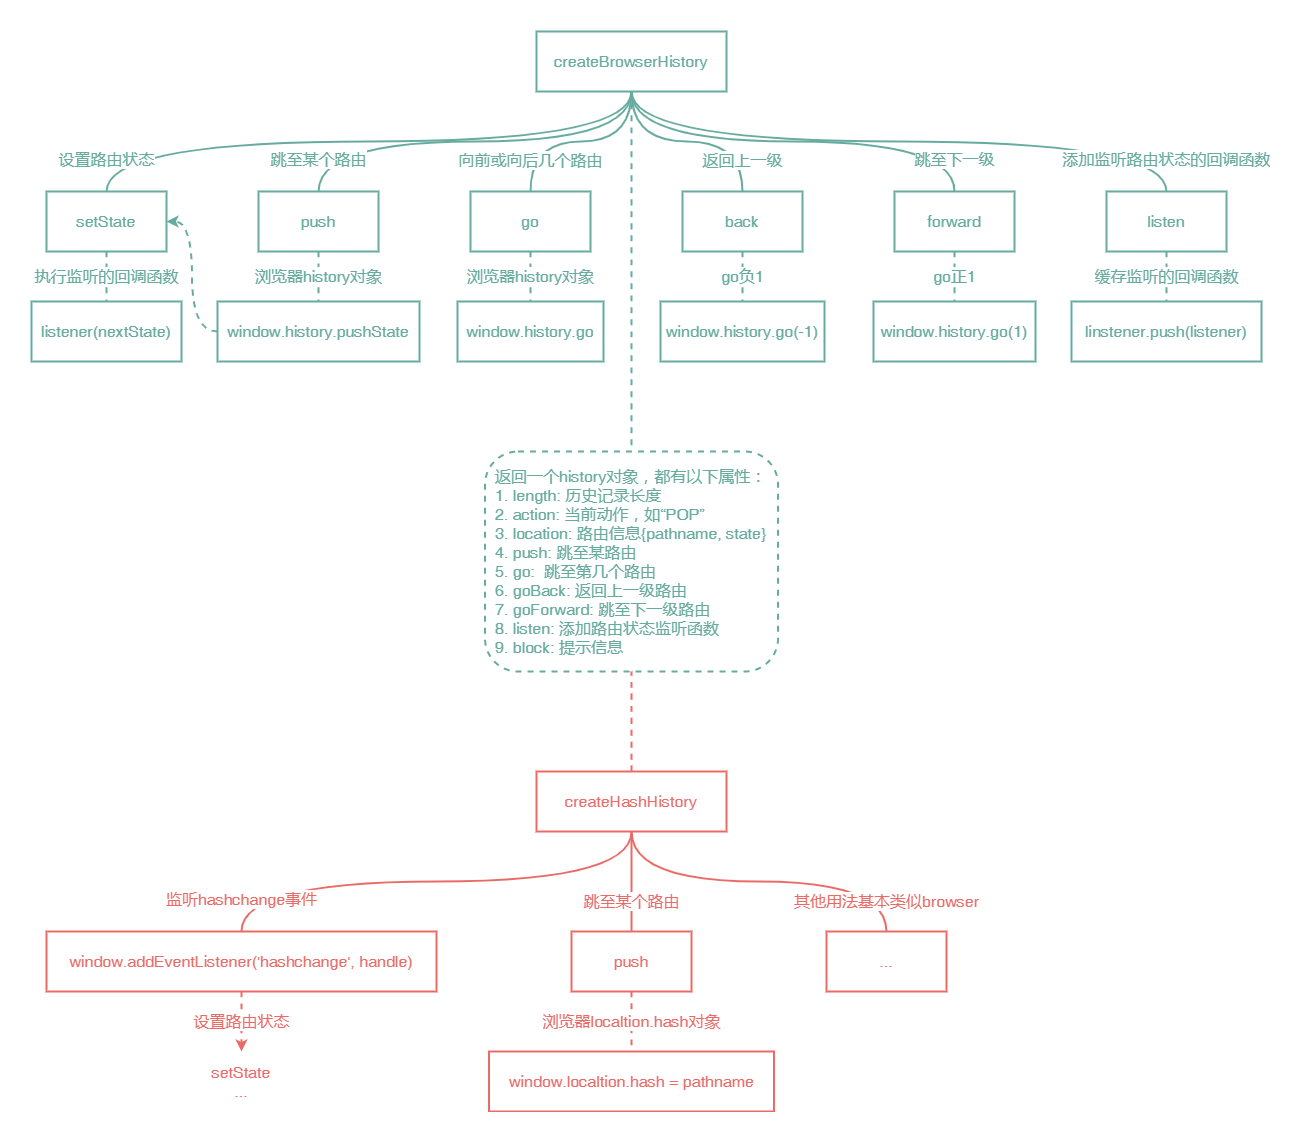

The diagram above was exported from draw.io. Its source (the exported page's mxGraphModel, read from the mxfile embedded in the PNG):
<mxGraphModel dx="1086" dy="807" grid="1" gridSize="10" guides="1" tooltips="1" connect="1" arrows="1" fold="1" page="1" pageScale="1" pageWidth="5000" pageHeight="5000" background="#ffffff" math="0" shadow="0">
  <root>
    <mxCell id="0" />
    <mxCell id="1" parent="0" />
    <mxCell id="qCBfBYODVzC-KTPD-O6V-2" value="设置路由状态" style="edgeStyle=orthogonalEdgeStyle;rounded=0;orthogonalLoop=1;jettySize=auto;html=1;exitX=0.5;exitY=1;exitDx=0;exitDy=0;fontSize=16;curved=1;endArrow=none;endFill=0;strokeWidth=2;strokeColor=#67AB9F;fontColor=#67AB9F;" parent="1" source="qCBfBYODVzC-KTPD-O6V-1" target="qCBfBYODVzC-KTPD-O6V-3" edge="1">
      <mxGeometry x="0.8985" relative="1" as="geometry">
        <mxPoint x="185" y="230" as="targetPoint" />
        <mxPoint as="offset" />
      </mxGeometry>
    </mxCell>
    <mxCell id="qCBfBYODVzC-KTPD-O6V-4" value="跳至某个路由" style="edgeStyle=orthogonalEdgeStyle;curved=1;rounded=0;orthogonalLoop=1;jettySize=auto;html=1;exitX=0.5;exitY=1;exitDx=0;exitDy=0;endArrow=none;endFill=0;fontSize=16;strokeWidth=2;strokeColor=#67AB9F;fontColor=#67AB9F;" parent="1" source="qCBfBYODVzC-KTPD-O6V-1" target="qCBfBYODVzC-KTPD-O6V-5" edge="1">
      <mxGeometry x="0.8473" relative="1" as="geometry">
        <mxPoint x="285" y="210" as="targetPoint" />
        <mxPoint as="offset" />
      </mxGeometry>
    </mxCell>
    <mxCell id="qCBfBYODVzC-KTPD-O6V-6" value="向前或向后几个路由" style="edgeStyle=orthogonalEdgeStyle;curved=1;rounded=0;orthogonalLoop=1;jettySize=auto;html=1;exitX=0.5;exitY=1;exitDx=0;exitDy=0;endArrow=none;endFill=0;fontSize=16;strokeWidth=2;strokeColor=#67AB9F;fontColor=#67AB9F;" parent="1" source="qCBfBYODVzC-KTPD-O6V-1" target="qCBfBYODVzC-KTPD-O6V-7" edge="1">
      <mxGeometry x="0.6923" relative="1" as="geometry">
        <mxPoint x="455" y="220" as="targetPoint" />
        <mxPoint as="offset" />
      </mxGeometry>
    </mxCell>
    <mxCell id="qCBfBYODVzC-KTPD-O6V-8" value="返回上一级" style="edgeStyle=orthogonalEdgeStyle;curved=1;rounded=0;orthogonalLoop=1;jettySize=auto;html=1;exitX=0.5;exitY=1;exitDx=0;exitDy=0;endArrow=none;endFill=0;fontSize=16;strokeWidth=2;strokeColor=#67AB9F;fontColor=#67AB9F;" parent="1" source="qCBfBYODVzC-KTPD-O6V-1" target="qCBfBYODVzC-KTPD-O6V-9" edge="1">
      <mxGeometry x="0.7044" relative="1" as="geometry">
        <mxPoint x="665" y="220" as="targetPoint" />
        <mxPoint as="offset" />
      </mxGeometry>
    </mxCell>
    <mxCell id="qCBfBYODVzC-KTPD-O6V-10" value="跳至下一级" style="edgeStyle=orthogonalEdgeStyle;curved=1;rounded=0;orthogonalLoop=1;jettySize=auto;html=1;exitX=0.5;exitY=1;exitDx=0;exitDy=0;endArrow=none;endFill=0;fontSize=16;strokeWidth=2;strokeColor=#67AB9F;fontColor=#67AB9F;" parent="1" source="qCBfBYODVzC-KTPD-O6V-1" target="qCBfBYODVzC-KTPD-O6V-11" edge="1">
      <mxGeometry x="0.8504" relative="1" as="geometry">
        <mxPoint x="866.6000366210938" y="220" as="targetPoint" />
        <mxPoint as="offset" />
      </mxGeometry>
    </mxCell>
    <mxCell id="qCBfBYODVzC-KTPD-O6V-12" value="添加监听路由状态的回调函数" style="edgeStyle=orthogonalEdgeStyle;curved=1;rounded=0;orthogonalLoop=1;jettySize=auto;html=1;exitX=0.5;exitY=1;exitDx=0;exitDy=0;endArrow=none;endFill=0;fontSize=16;strokeWidth=2;strokeColor=#67AB9F;fontColor=#67AB9F;" parent="1" source="qCBfBYODVzC-KTPD-O6V-1" target="qCBfBYODVzC-KTPD-O6V-13" edge="1">
      <mxGeometry x="0.8998" relative="1" as="geometry">
        <mxPoint x="1095" y="220" as="targetPoint" />
        <mxPoint as="offset" />
      </mxGeometry>
    </mxCell>
    <mxCell id="qCBfBYODVzC-KTPD-O6V-14" style="edgeStyle=orthogonalEdgeStyle;curved=1;rounded=0;orthogonalLoop=1;jettySize=auto;html=1;exitX=0.5;exitY=1;exitDx=0;exitDy=0;endArrow=none;endFill=0;fontSize=16;dashed=1;strokeWidth=2;strokeColor=#67AB9F;fontColor=#67AB9F;" parent="1" source="qCBfBYODVzC-KTPD-O6V-1" target="qCBfBYODVzC-KTPD-O6V-15" edge="1">
      <mxGeometry relative="1" as="geometry">
        <mxPoint x="616" y="510" as="targetPoint" />
      </mxGeometry>
    </mxCell>
    <mxCell id="qCBfBYODVzC-KTPD-O6V-1" value="createBrowserHistory" style="rounded=0;whiteSpace=wrap;html=1;fontSize=16;strokeWidth=2;strokeColor=#67AB9F;fontColor=#67AB9F;" parent="1" vertex="1">
      <mxGeometry x="555" y="50" width="190" height="60" as="geometry" />
    </mxCell>
    <mxCell id="qCBfBYODVzC-KTPD-O6V-22" value="执行监听的回调函数" style="edgeStyle=orthogonalEdgeStyle;curved=1;rounded=0;orthogonalLoop=1;jettySize=auto;html=1;exitX=0.5;exitY=1;exitDx=0;exitDy=0;dashed=1;endArrow=none;endFill=0;fontSize=16;strokeWidth=2;strokeColor=#67AB9F;fontColor=#67AB9F;" parent="1" source="qCBfBYODVzC-KTPD-O6V-3" target="qCBfBYODVzC-KTPD-O6V-23" edge="1">
      <mxGeometry relative="1" as="geometry">
        <mxPoint x="125" y="340" as="targetPoint" />
      </mxGeometry>
    </mxCell>
    <mxCell id="qCBfBYODVzC-KTPD-O6V-3" value="setState" style="rounded=0;whiteSpace=wrap;html=1;fontSize=16;strokeWidth=2;strokeColor=#67AB9F;fontColor=#67AB9F;" parent="1" vertex="1">
      <mxGeometry x="65" y="210" width="120" height="60" as="geometry" />
    </mxCell>
    <mxCell id="qCBfBYODVzC-KTPD-O6V-17" value="浏览器history对象" style="edgeStyle=orthogonalEdgeStyle;curved=1;rounded=0;orthogonalLoop=1;jettySize=auto;html=1;exitX=0.5;exitY=1;exitDx=0;exitDy=0;dashed=1;endArrow=none;endFill=0;fontSize=16;strokeWidth=2;strokeColor=#67AB9F;fontColor=#67AB9F;" parent="1" source="qCBfBYODVzC-KTPD-O6V-5" target="qCBfBYODVzC-KTPD-O6V-20" edge="1">
      <mxGeometry relative="1" as="geometry">
        <mxPoint x="323" y="310" as="targetPoint" />
      </mxGeometry>
    </mxCell>
    <mxCell id="qCBfBYODVzC-KTPD-O6V-5" value="push" style="rounded=0;whiteSpace=wrap;html=1;fontSize=16;horizontal=1;strokeWidth=2;strokeColor=#67AB9F;fontColor=#67AB9F;" parent="1" vertex="1">
      <mxGeometry x="277" y="210" width="120" height="60" as="geometry" />
    </mxCell>
    <mxCell id="qCBfBYODVzC-KTPD-O6V-26" value="浏览器history对象" style="edgeStyle=orthogonalEdgeStyle;curved=1;rounded=0;orthogonalLoop=1;jettySize=auto;html=1;exitX=0.5;exitY=1;exitDx=0;exitDy=0;dashed=1;endArrow=none;endFill=0;fontSize=16;strokeWidth=2;strokeColor=#67AB9F;fontColor=#67AB9F;" parent="1" source="qCBfBYODVzC-KTPD-O6V-7" target="qCBfBYODVzC-KTPD-O6V-27" edge="1">
      <mxGeometry relative="1" as="geometry">
        <mxPoint x="549" y="330" as="targetPoint" />
      </mxGeometry>
    </mxCell>
    <mxCell id="qCBfBYODVzC-KTPD-O6V-7" value="go" style="rounded=0;whiteSpace=wrap;html=1;fontSize=16;strokeWidth=2;strokeColor=#67AB9F;fontColor=#67AB9F;" parent="1" vertex="1">
      <mxGeometry x="489" y="210" width="120" height="60" as="geometry" />
    </mxCell>
    <mxCell id="qCBfBYODVzC-KTPD-O6V-29" value="go负1" style="edgeStyle=orthogonalEdgeStyle;curved=1;rounded=0;orthogonalLoop=1;jettySize=auto;html=1;exitX=0.5;exitY=1;exitDx=0;exitDy=0;dashed=1;endArrow=none;endFill=0;fontSize=16;strokeWidth=2;strokeColor=#67AB9F;fontColor=#67AB9F;" parent="1" source="qCBfBYODVzC-KTPD-O6V-9" target="qCBfBYODVzC-KTPD-O6V-30" edge="1">
      <mxGeometry relative="1" as="geometry">
        <mxPoint x="761" y="320" as="targetPoint" />
      </mxGeometry>
    </mxCell>
    <mxCell id="qCBfBYODVzC-KTPD-O6V-9" value="back" style="rounded=0;whiteSpace=wrap;html=1;fontSize=16;strokeWidth=2;strokeColor=#67AB9F;fontColor=#67AB9F;" parent="1" vertex="1">
      <mxGeometry x="701" y="210" width="120" height="60" as="geometry" />
    </mxCell>
    <mxCell id="qCBfBYODVzC-KTPD-O6V-31" value="go正1" style="edgeStyle=orthogonalEdgeStyle;curved=1;rounded=0;orthogonalLoop=1;jettySize=auto;html=1;exitX=0.5;exitY=1;exitDx=0;exitDy=0;dashed=1;endArrow=none;endFill=0;fontSize=16;strokeWidth=2;strokeColor=#67AB9F;fontColor=#67AB9F;" parent="1" source="qCBfBYODVzC-KTPD-O6V-11" target="qCBfBYODVzC-KTPD-O6V-32" edge="1">
      <mxGeometry relative="1" as="geometry">
        <mxPoint x="973" y="320" as="targetPoint" />
      </mxGeometry>
    </mxCell>
    <mxCell id="qCBfBYODVzC-KTPD-O6V-11" value="forward" style="rounded=0;whiteSpace=wrap;html=1;fontSize=16;strokeWidth=2;strokeColor=#67AB9F;fontColor=#67AB9F;" parent="1" vertex="1">
      <mxGeometry x="913" y="210" width="120" height="60" as="geometry" />
    </mxCell>
    <mxCell id="qCBfBYODVzC-KTPD-O6V-33" value="缓存监听的回调函数" style="edgeStyle=orthogonalEdgeStyle;curved=1;rounded=0;orthogonalLoop=1;jettySize=auto;html=1;exitX=0.5;exitY=1;exitDx=0;exitDy=0;dashed=1;endArrow=none;endFill=0;fontSize=16;strokeWidth=2;strokeColor=#67AB9F;fontColor=#67AB9F;" parent="1" source="qCBfBYODVzC-KTPD-O6V-13" target="qCBfBYODVzC-KTPD-O6V-34" edge="1">
      <mxGeometry relative="1" as="geometry">
        <mxPoint x="1185" y="330" as="targetPoint" />
      </mxGeometry>
    </mxCell>
    <mxCell id="qCBfBYODVzC-KTPD-O6V-13" value="listen" style="rounded=0;whiteSpace=wrap;html=1;fontSize=16;strokeWidth=2;strokeColor=#67AB9F;fontColor=#67AB9F;" parent="1" vertex="1">
      <mxGeometry x="1125" y="210" width="120" height="60" as="geometry" />
    </mxCell>
    <mxCell id="qCBfBYODVzC-KTPD-O6V-15" value="返回一个history对象，都有以下属性：&lt;br style=&quot;font-size: 16px&quot;&gt;1. length: 历史记录长度&lt;br style=&quot;font-size: 16px&quot;&gt;2. action: 当前动作，如“POP”&lt;br style=&quot;font-size: 16px&quot;&gt;3. location: 路由信息{pathname, state}&lt;br style=&quot;font-size: 16px&quot;&gt;4. push: 跳至某路由&lt;br style=&quot;font-size: 16px&quot;&gt;5. go:&amp;nbsp; 跳至第几个路由&lt;br style=&quot;font-size: 16px&quot;&gt;6. goBack: 返回上一级路由&lt;br style=&quot;font-size: 16px&quot;&gt;7. goForward: 跳至下一级路由&lt;br style=&quot;font-size: 16px&quot;&gt;8. listen: 添加路由状态监听函数&lt;br style=&quot;font-size: 16px&quot;&gt;9. block: 提示信息" style="text;html=1;fillColor=#ffffff;align=left;verticalAlign=middle;whiteSpace=wrap;rounded=1;fontSize=16;spacing=10;dashed=1;strokeWidth=2;strokeColor=#67AB9F;fontColor=#67AB9F;" parent="1" vertex="1">
      <mxGeometry x="503.5" y="470" width="293" height="220" as="geometry" />
    </mxCell>
    <mxCell id="qCBfBYODVzC-KTPD-O6V-25" style="edgeStyle=orthogonalEdgeStyle;curved=1;rounded=0;orthogonalLoop=1;jettySize=auto;html=1;exitX=0;exitY=0.5;exitDx=0;exitDy=0;entryX=1;entryY=0.5;entryDx=0;entryDy=0;dashed=1;endArrow=classic;endFill=1;fontSize=16;strokeWidth=2;strokeColor=#67AB9F;fontColor=#67AB9F;" parent="1" source="qCBfBYODVzC-KTPD-O6V-20" target="qCBfBYODVzC-KTPD-O6V-3" edge="1">
      <mxGeometry relative="1" as="geometry" />
    </mxCell>
    <mxCell id="qCBfBYODVzC-KTPD-O6V-20" value="window.history.pushState" style="rounded=0;whiteSpace=wrap;html=1;fontSize=16;strokeWidth=2;strokeColor=#67AB9F;fontColor=#67AB9F;" parent="1" vertex="1">
      <mxGeometry x="236" y="320" width="202" height="60" as="geometry" />
    </mxCell>
    <mxCell id="qCBfBYODVzC-KTPD-O6V-23" value="listener(nextState)" style="rounded=0;whiteSpace=wrap;html=1;fontSize=16;strokeWidth=2;strokeColor=#67AB9F;fontColor=#67AB9F;" parent="1" vertex="1">
      <mxGeometry x="50" y="320" width="150" height="60" as="geometry" />
    </mxCell>
    <mxCell id="qCBfBYODVzC-KTPD-O6V-27" value="&lt;span style=&quot;font-size: 16px ; white-space: normal&quot;&gt;window.history.go&lt;/span&gt;" style="rounded=0;whiteSpace=wrap;html=1;strokeWidth=2;strokeColor=#67AB9F;fontColor=#67AB9F;" parent="1" vertex="1">
      <mxGeometry x="476" y="320" width="146" height="60" as="geometry" />
    </mxCell>
    <mxCell id="qCBfBYODVzC-KTPD-O6V-30" value="&lt;span style=&quot;font-size: 16px ; white-space: normal&quot;&gt;window.history.go(-1)&lt;/span&gt;" style="rounded=0;whiteSpace=wrap;html=1;strokeWidth=2;strokeColor=#67AB9F;fontColor=#67AB9F;" parent="1" vertex="1">
      <mxGeometry x="679" y="320" width="164" height="60" as="geometry" />
    </mxCell>
    <mxCell id="qCBfBYODVzC-KTPD-O6V-32" value="&lt;span style=&quot;font-size: 16px ; white-space: normal&quot;&gt;window.history.go(1)&lt;/span&gt;" style="rounded=0;whiteSpace=wrap;html=1;strokeWidth=2;strokeColor=#67AB9F;fontColor=#67AB9F;" parent="1" vertex="1">
      <mxGeometry x="892" y="320" width="162" height="60" as="geometry" />
    </mxCell>
    <mxCell id="qCBfBYODVzC-KTPD-O6V-34" value="linstener.push(listener)" style="rounded=0;whiteSpace=wrap;html=1;fontSize=16;strokeWidth=2;strokeColor=#67AB9F;fontColor=#67AB9F;" parent="1" vertex="1">
      <mxGeometry x="1090" y="320" width="190" height="60" as="geometry" />
    </mxCell>
    <mxCell id="tFwPIwu6CHz6d2uz4Xm7-6" value="跳至某个路由" style="edgeStyle=orthogonalEdgeStyle;curved=1;rounded=0;orthogonalLoop=1;jettySize=auto;html=1;exitX=0.5;exitY=1;exitDx=0;exitDy=0;endArrow=none;endFill=0;fontSize=16;fontColor=#EA6B66;strokeColor=#EA6B66;strokeWidth=2;" parent="1" source="tFwPIwu6CHz6d2uz4Xm7-3" target="tFwPIwu6CHz6d2uz4Xm7-7" edge="1">
      <mxGeometry x="0.4" relative="1" as="geometry">
        <mxPoint x="405" y="970" as="targetPoint" />
        <mxPoint as="offset" />
      </mxGeometry>
    </mxCell>
    <mxCell id="tFwPIwu6CHz6d2uz4Xm7-10" value="其他用法基本类似browser" style="edgeStyle=orthogonalEdgeStyle;curved=1;rounded=0;orthogonalLoop=1;jettySize=auto;html=1;exitX=0.5;exitY=1;exitDx=0;exitDy=0;endArrow=none;endFill=0;fontSize=16;fontColor=#EA6B66;strokeColor=#EA6B66;strokeWidth=2;" parent="1" source="tFwPIwu6CHz6d2uz4Xm7-3" target="tFwPIwu6CHz6d2uz4Xm7-11" edge="1">
      <mxGeometry x="0.831" relative="1" as="geometry">
        <mxPoint x="575" y="970" as="targetPoint" />
        <mxPoint as="offset" />
      </mxGeometry>
    </mxCell>
    <mxCell id="tFwPIwu6CHz6d2uz4Xm7-17" value="监听hashchange事件" style="edgeStyle=orthogonalEdgeStyle;curved=1;rounded=0;orthogonalLoop=1;jettySize=auto;html=1;exitX=0.5;exitY=1;exitDx=0;exitDy=0;endArrow=none;endFill=0;fontSize=16;fontColor=#EA6B66;strokeColor=#EA6B66;strokeWidth=2;" parent="1" source="tFwPIwu6CHz6d2uz4Xm7-3" target="tFwPIwu6CHz6d2uz4Xm7-18" edge="1">
      <mxGeometry x="0.8696" relative="1" as="geometry">
        <mxPoint x="135" y="960" as="targetPoint" />
        <mxPoint as="offset" />
      </mxGeometry>
    </mxCell>
    <mxCell id="tFwPIwu6CHz6d2uz4Xm7-23" style="edgeStyle=orthogonalEdgeStyle;curved=1;rounded=0;orthogonalLoop=1;jettySize=auto;html=1;exitX=0.5;exitY=0;exitDx=0;exitDy=0;entryX=0.5;entryY=1;entryDx=0;entryDy=0;dashed=1;endArrow=none;endFill=0;fontSize=16;strokeColor=#EA6B66;strokeWidth=2;" parent="1" source="tFwPIwu6CHz6d2uz4Xm7-3" target="qCBfBYODVzC-KTPD-O6V-15" edge="1">
      <mxGeometry relative="1" as="geometry" />
    </mxCell>
    <mxCell id="tFwPIwu6CHz6d2uz4Xm7-3" value="createHashHistory" style="rounded=0;whiteSpace=wrap;html=1;fillColor=#ffffff;fontSize=16;fontColor=#EA6B66;strokeColor=#EA6B66;strokeWidth=2;" parent="1" vertex="1">
      <mxGeometry x="555" y="790" width="190" height="60" as="geometry" />
    </mxCell>
    <mxCell id="tFwPIwu6CHz6d2uz4Xm7-19" value="浏览器localtion.hash对象" style="edgeStyle=orthogonalEdgeStyle;curved=1;rounded=0;orthogonalLoop=1;jettySize=auto;html=1;exitX=0.5;exitY=1;exitDx=0;exitDy=0;endArrow=none;endFill=0;fontSize=16;dashed=1;fontColor=#EA6B66;strokeColor=#EA6B66;strokeWidth=2;" parent="1" source="tFwPIwu6CHz6d2uz4Xm7-7" target="tFwPIwu6CHz6d2uz4Xm7-20" edge="1">
      <mxGeometry relative="1" as="geometry">
        <mxPoint x="650" y="1060" as="targetPoint" />
      </mxGeometry>
    </mxCell>
    <mxCell id="tFwPIwu6CHz6d2uz4Xm7-7" value="push" style="rounded=0;whiteSpace=wrap;html=1;fontSize=16;flipH=0;fontColor=#EA6B66;strokeColor=#EA6B66;strokeWidth=2;" parent="1" vertex="1">
      <mxGeometry x="590" y="950" width="120" height="60" as="geometry" />
    </mxCell>
    <mxCell id="tFwPIwu6CHz6d2uz4Xm7-11" value="..." style="rounded=0;whiteSpace=wrap;html=1;fontSize=16;flipH=0;fontColor=#EA6B66;strokeColor=#EA6B66;strokeWidth=2;" parent="1" vertex="1">
      <mxGeometry x="845" y="950" width="120" height="60" as="geometry" />
    </mxCell>
    <mxCell id="tFwPIwu6CHz6d2uz4Xm7-21" value="设置路由状态" style="edgeStyle=orthogonalEdgeStyle;curved=1;rounded=0;orthogonalLoop=1;jettySize=auto;html=1;exitX=0.5;exitY=1;exitDx=0;exitDy=0;dashed=1;endArrow=classic;endFill=1;fontSize=16;fontColor=#EA6B66;strokeColor=#EA6B66;strokeWidth=2;" parent="1" source="tFwPIwu6CHz6d2uz4Xm7-18" target="tFwPIwu6CHz6d2uz4Xm7-22" edge="1">
      <mxGeometry relative="1" as="geometry">
        <mxPoint x="260" y="1070" as="targetPoint" />
      </mxGeometry>
    </mxCell>
    <mxCell id="tFwPIwu6CHz6d2uz4Xm7-18" value="window.addEventListener('hashchange', handle)" style="rounded=0;whiteSpace=wrap;html=1;fontSize=16;flipH=0;fontColor=#EA6B66;strokeColor=#EA6B66;strokeWidth=2;" parent="1" vertex="1">
      <mxGeometry x="65" y="950" width="390" height="60" as="geometry" />
    </mxCell>
    <mxCell id="tFwPIwu6CHz6d2uz4Xm7-20" value="window.localtion.hash = pathname" style="rounded=0;whiteSpace=wrap;html=1;fontSize=16;fontColor=#EA6B66;strokeColor=#EA6B66;strokeWidth=2;" parent="1" vertex="1">
      <mxGeometry x="507.5" y="1070" width="285" height="60" as="geometry" />
    </mxCell>
    <mxCell id="tFwPIwu6CHz6d2uz4Xm7-22" value="setState&lt;br&gt;..." style="rounded=0;whiteSpace=wrap;html=1;fillColor=none;strokeColor=none;fontSize=16;fontColor=#EA6B66;strokeWidth=2;" parent="1" vertex="1">
      <mxGeometry x="185" y="1070" width="150" height="60" as="geometry" />
    </mxCell>
  </root>
</mxGraphModel>